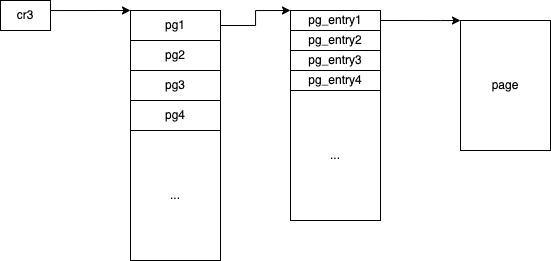

The diagram above was exported from draw.io. Its source (the exported page's mxGraphModel, read from the mxfile embedded in the PNG):
<mxGraphModel dx="692" dy="457" grid="1" gridSize="10" guides="1" tooltips="1" connect="1" arrows="1" fold="1" page="1" pageScale="1" pageWidth="850" pageHeight="1100" math="0" shadow="0">
  <root>
    <mxCell id="0" />
    <mxCell id="1" parent="0" />
    <mxCell id="9" style="edgeStyle=orthogonalEdgeStyle;html=1;exitX=0.996;exitY=0.353;exitDx=0;exitDy=0;entryX=0;entryY=0;entryDx=0;entryDy=0;rounded=0;exitPerimeter=0;" edge="1" parent="1" source="2" target="3">
      <mxGeometry relative="1" as="geometry">
        <Array as="points">
          <mxPoint x="150" y="145" />
          <mxPoint x="150" y="145" />
          <mxPoint x="150" y="140" />
        </Array>
      </mxGeometry>
    </mxCell>
    <mxCell id="2" value="cr3" style="rounded=0;whiteSpace=wrap;html=1;" vertex="1" parent="1">
      <mxGeometry x="100" y="130" width="50" height="30" as="geometry" />
    </mxCell>
    <mxCell id="12" style="edgeStyle=orthogonalEdgeStyle;rounded=0;html=1;exitX=1;exitY=0.5;exitDx=0;exitDy=0;entryX=0;entryY=0;entryDx=0;entryDy=0;" edge="1" parent="1" source="3" target="5">
      <mxGeometry relative="1" as="geometry">
        <Array as="points">
          <mxPoint x="355" y="155" />
          <mxPoint x="355" y="140" />
        </Array>
      </mxGeometry>
    </mxCell>
    <mxCell id="3" value="pg1" style="rounded=0;whiteSpace=wrap;html=1;" vertex="1" parent="1">
      <mxGeometry x="230" y="140" width="90" height="30" as="geometry" />
    </mxCell>
    <mxCell id="4" value="pg2" style="rounded=0;whiteSpace=wrap;html=1;" vertex="1" parent="1">
      <mxGeometry x="230" y="170" width="90" height="30" as="geometry" />
    </mxCell>
    <mxCell id="18" style="edgeStyle=orthogonalEdgeStyle;rounded=0;html=1;exitX=1;exitY=0.5;exitDx=0;exitDy=0;entryX=0;entryY=0;entryDx=0;entryDy=0;" edge="1" parent="1" source="5" target="17">
      <mxGeometry relative="1" as="geometry">
        <Array as="points">
          <mxPoint x="540" y="150" />
          <mxPoint x="540" y="150" />
        </Array>
      </mxGeometry>
    </mxCell>
    <mxCell id="5" value="pg_entry1" style="rounded=0;whiteSpace=wrap;html=1;" vertex="1" parent="1">
      <mxGeometry x="390" y="140" width="90" height="20" as="geometry" />
    </mxCell>
    <mxCell id="6" value="pg3" style="rounded=0;whiteSpace=wrap;html=1;" vertex="1" parent="1">
      <mxGeometry x="230" y="200" width="90" height="30" as="geometry" />
    </mxCell>
    <mxCell id="10" value="pg4" style="rounded=0;whiteSpace=wrap;html=1;" vertex="1" parent="1">
      <mxGeometry x="230" y="230" width="90" height="30" as="geometry" />
    </mxCell>
    <mxCell id="11" value="..." style="rounded=0;whiteSpace=wrap;html=1;" vertex="1" parent="1">
      <mxGeometry x="230" y="260" width="90" height="130" as="geometry" />
    </mxCell>
    <mxCell id="13" value="pg_entry2" style="rounded=0;whiteSpace=wrap;html=1;" vertex="1" parent="1">
      <mxGeometry x="390" y="160" width="90" height="20" as="geometry" />
    </mxCell>
    <mxCell id="14" value="pg_entry3" style="rounded=0;whiteSpace=wrap;html=1;" vertex="1" parent="1">
      <mxGeometry x="390" y="180" width="90" height="20" as="geometry" />
    </mxCell>
    <mxCell id="15" value="pg_entry4" style="rounded=0;whiteSpace=wrap;html=1;" vertex="1" parent="1">
      <mxGeometry x="390" y="200" width="90" height="20" as="geometry" />
    </mxCell>
    <mxCell id="16" value="..." style="rounded=0;whiteSpace=wrap;html=1;" vertex="1" parent="1">
      <mxGeometry x="390" y="220" width="90" height="130" as="geometry" />
    </mxCell>
    <mxCell id="17" value="page" style="rounded=0;whiteSpace=wrap;html=1;" vertex="1" parent="1">
      <mxGeometry x="560" y="150" width="90" height="130" as="geometry" />
    </mxCell>
  </root>
</mxGraphModel>